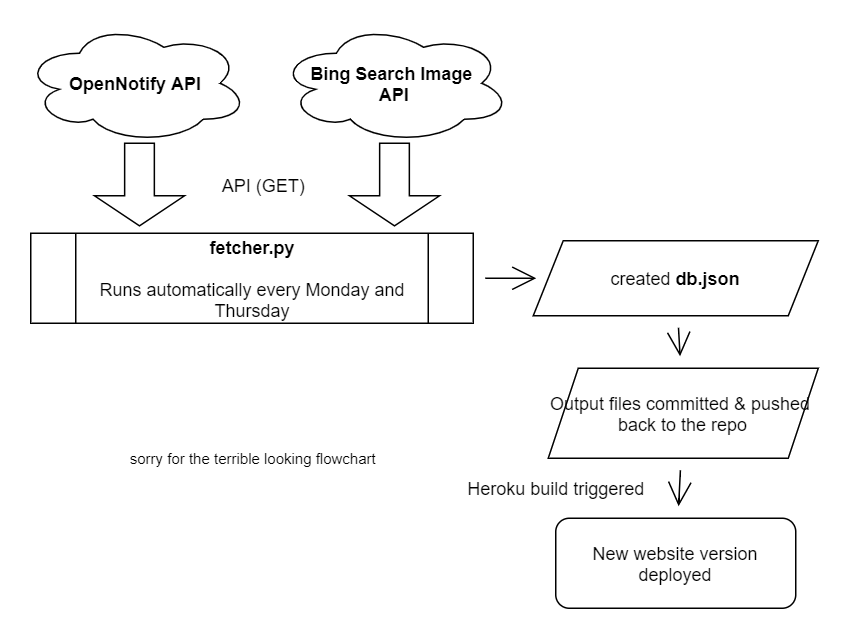

The diagram above was exported from draw.io. Its source (the exported page's mxGraphModel, read from the mxfile embedded in the PNG):
<mxGraphModel dx="782" dy="748" grid="1" gridSize="10" guides="1" tooltips="1" connect="1" arrows="1" fold="1" page="1" pageScale="1" pageWidth="850" pageHeight="1100" math="0" shadow="0">
  <root>
    <mxCell id="0" />
    <mxCell id="1" parent="0" />
    <mxCell id="yOQzwBhlfnXg87Itk0o7-1" value="&lt;b&gt;OpenNotify API&lt;/b&gt;" style="ellipse;shape=cloud;whiteSpace=wrap;html=1;" parent="1" vertex="1">
      <mxGeometry x="70" y="190" width="150" height="80" as="geometry" />
    </mxCell>
    <mxCell id="DhIZDGOUb-6fPmaSXOLH-7" value="" style="edgeStyle=none;curved=1;rounded=0;orthogonalLoop=1;jettySize=auto;html=1;endArrow=open;startSize=14;endSize=14;sourcePerimeterSpacing=8;targetPerimeterSpacing=8;" edge="1" parent="1" source="yOQzwBhlfnXg87Itk0o7-2" target="yOQzwBhlfnXg87Itk0o7-5">
      <mxGeometry relative="1" as="geometry" />
    </mxCell>
    <mxCell id="yOQzwBhlfnXg87Itk0o7-2" value="&lt;b&gt;fetcher.py&lt;/b&gt;&lt;br&gt;&lt;br&gt;Runs automatically every Monday and Thursday" style="shape=process;whiteSpace=wrap;html=1;backgroundOutline=1;" parent="1" vertex="1">
      <mxGeometry x="75" y="330" width="295" height="60" as="geometry" />
    </mxCell>
    <mxCell id="yOQzwBhlfnXg87Itk0o7-4" value="API (GET)" style="text;html=1;align=center;verticalAlign=middle;resizable=0;points=[];autosize=1;strokeColor=none;" parent="1" vertex="1">
      <mxGeometry x="195" y="287.5" width="70" height="20" as="geometry" />
    </mxCell>
    <mxCell id="DhIZDGOUb-6fPmaSXOLH-9" value="" style="edgeStyle=none;curved=1;rounded=0;orthogonalLoop=1;jettySize=auto;html=1;endArrow=open;startSize=14;endSize=14;sourcePerimeterSpacing=8;targetPerimeterSpacing=8;" edge="1" parent="1" source="yOQzwBhlfnXg87Itk0o7-5" target="yOQzwBhlfnXg87Itk0o7-6">
      <mxGeometry relative="1" as="geometry" />
    </mxCell>
    <mxCell id="yOQzwBhlfnXg87Itk0o7-5" value="created &lt;b&gt;db.json&lt;/b&gt;" style="shape=parallelogram;perimeter=parallelogramPerimeter;whiteSpace=wrap;html=1;fixedSize=1;" parent="1" vertex="1">
      <mxGeometry x="410" y="335" width="190" height="50" as="geometry" />
    </mxCell>
    <mxCell id="DhIZDGOUb-6fPmaSXOLH-8" value="" style="edgeStyle=none;curved=1;rounded=0;orthogonalLoop=1;jettySize=auto;html=1;endArrow=open;startSize=14;endSize=14;sourcePerimeterSpacing=8;targetPerimeterSpacing=8;" edge="1" parent="1" source="yOQzwBhlfnXg87Itk0o7-6" target="yOQzwBhlfnXg87Itk0o7-7">
      <mxGeometry relative="1" as="geometry" />
    </mxCell>
    <mxCell id="yOQzwBhlfnXg87Itk0o7-6" value="Output files committed &amp;amp; pushed&amp;nbsp; back to the repo" style="shape=parallelogram;perimeter=parallelogramPerimeter;whiteSpace=wrap;html=1;fixedSize=1;" parent="1" vertex="1">
      <mxGeometry x="420" y="420" width="180" height="60" as="geometry" />
    </mxCell>
    <mxCell id="yOQzwBhlfnXg87Itk0o7-7" value="New website version deployed" style="rounded=1;whiteSpace=wrap;html=1;" parent="1" vertex="1">
      <mxGeometry x="425" y="520" width="160" height="60" as="geometry" />
    </mxCell>
    <mxCell id="yOQzwBhlfnXg87Itk0o7-8" value="Heroku build triggered" style="text;html=1;align=center;verticalAlign=middle;resizable=0;points=[];autosize=1;strokeColor=none;" parent="1" vertex="1">
      <mxGeometry x="360" y="490" width="130" height="20" as="geometry" />
    </mxCell>
    <mxCell id="-_57Og3eLzpqr2SM-zh1-1" value="sorry for the terrible looking flowchart" style="text;html=1;align=center;verticalAlign=middle;resizable=0;points=[];autosize=1;strokeColor=none;fontSize=10;" parent="1" vertex="1">
      <mxGeometry x="132.5" y="470" width="180" height="20" as="geometry" />
    </mxCell>
    <mxCell id="DhIZDGOUb-6fPmaSXOLH-1" value="&lt;b&gt;Bing Search Image &lt;br&gt;API&lt;/b&gt;" style="ellipse;shape=cloud;whiteSpace=wrap;html=1;" vertex="1" parent="1">
      <mxGeometry x="240" y="190" width="155" height="80" as="geometry" />
    </mxCell>
    <mxCell id="DhIZDGOUb-6fPmaSXOLH-5" value="" style="html=1;shadow=0;dashed=0;align=center;verticalAlign=middle;shape=mxgraph.arrows2.arrow;dy=0.67;dx=20;notch=0;hachureGap=4;pointerEvents=0;rotation=90;" vertex="1" parent="1">
      <mxGeometry x="120" y="267.5" width="55" height="60" as="geometry" />
    </mxCell>
    <mxCell id="DhIZDGOUb-6fPmaSXOLH-6" value="" style="html=1;shadow=0;dashed=0;align=center;verticalAlign=middle;shape=mxgraph.arrows2.arrow;dy=0.67;dx=20;notch=0;hachureGap=4;pointerEvents=0;rotation=90;" vertex="1" parent="1">
      <mxGeometry x="290" y="267.5" width="55" height="60" as="geometry" />
    </mxCell>
  </root>
</mxGraphModel>